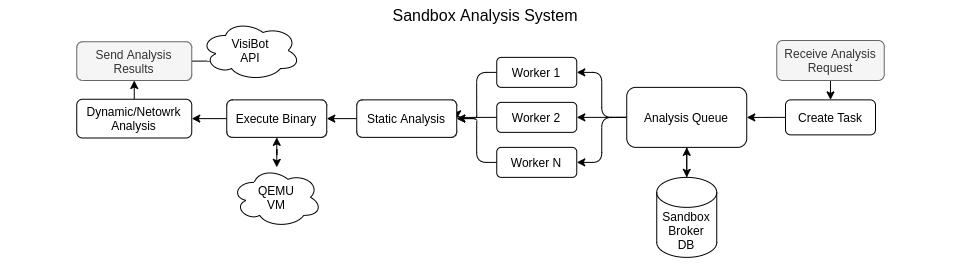

The diagram above was exported from draw.io. Its source (the exported page's mxGraphModel, read from the mxfile embedded in the PNG):
<mxGraphModel dx="387" dy="682" grid="1" gridSize="10" guides="1" tooltips="1" connect="1" arrows="1" fold="1" page="1" pageScale="1" pageWidth="827" pageHeight="1169" math="0" shadow="0">
  <root>
    <mxCell id="0" />
    <mxCell id="1" parent="0" />
    <mxCell id="eaFsHb0SpngwFnLkGdHh-80" value="" style="rounded=0;whiteSpace=wrap;html=1;strokeColor=none;" vertex="1" parent="1">
      <mxGeometry x="30" y="550" width="965" height="270" as="geometry" />
    </mxCell>
    <mxCell id="eaFsHb0SpngwFnLkGdHh-85" style="edgeStyle=orthogonalEdgeStyle;rounded=1;orthogonalLoop=1;jettySize=auto;html=1;exitX=0.5;exitY=1;exitDx=0;exitDy=0;entryX=0.5;entryY=0;entryDx=0;entryDy=0;" edge="1" parent="1" source="eaFsHb0SpngwFnLkGdHh-44" target="eaFsHb0SpngwFnLkGdHh-83">
      <mxGeometry relative="1" as="geometry" />
    </mxCell>
    <mxCell id="eaFsHb0SpngwFnLkGdHh-44" value="Receive Analysis&lt;br&gt;Request" style="rounded=1;whiteSpace=wrap;html=1;fillColor=#f5f5f5;strokeColor=#666666;fontColor=#333333;" vertex="1" parent="1">
      <mxGeometry x="806.25" y="590" width="107.5" height="40" as="geometry" />
    </mxCell>
    <mxCell id="eaFsHb0SpngwFnLkGdHh-89" style="edgeStyle=orthogonalEdgeStyle;rounded=1;orthogonalLoop=1;jettySize=auto;html=1;exitX=0.5;exitY=1;exitDx=0;exitDy=0;entryX=0.5;entryY=0;entryDx=0;entryDy=0;entryPerimeter=0;" edge="1" parent="1" source="eaFsHb0SpngwFnLkGdHh-51" target="eaFsHb0SpngwFnLkGdHh-87">
      <mxGeometry relative="1" as="geometry" />
    </mxCell>
    <mxCell id="eaFsHb0SpngwFnLkGdHh-91" style="edgeStyle=orthogonalEdgeStyle;rounded=1;orthogonalLoop=1;jettySize=auto;html=1;exitX=0;exitY=0.5;exitDx=0;exitDy=0;entryX=1;entryY=0.5;entryDx=0;entryDy=0;" edge="1" parent="1" source="eaFsHb0SpngwFnLkGdHh-51" target="eaFsHb0SpngwFnLkGdHh-54">
      <mxGeometry relative="1" as="geometry" />
    </mxCell>
    <mxCell id="eaFsHb0SpngwFnLkGdHh-92" style="edgeStyle=orthogonalEdgeStyle;rounded=1;orthogonalLoop=1;jettySize=auto;html=1;exitX=0;exitY=0.5;exitDx=0;exitDy=0;entryX=1;entryY=0.5;entryDx=0;entryDy=0;" edge="1" parent="1" source="eaFsHb0SpngwFnLkGdHh-51" target="eaFsHb0SpngwFnLkGdHh-55">
      <mxGeometry relative="1" as="geometry" />
    </mxCell>
    <mxCell id="eaFsHb0SpngwFnLkGdHh-93" style="edgeStyle=orthogonalEdgeStyle;rounded=1;orthogonalLoop=1;jettySize=auto;html=1;exitX=0;exitY=0.5;exitDx=0;exitDy=0;entryX=1;entryY=0.5;entryDx=0;entryDy=0;" edge="1" parent="1" source="eaFsHb0SpngwFnLkGdHh-51" target="eaFsHb0SpngwFnLkGdHh-53">
      <mxGeometry relative="1" as="geometry" />
    </mxCell>
    <mxCell id="eaFsHb0SpngwFnLkGdHh-51" value="Analysis Queue" style="rounded=1;whiteSpace=wrap;html=1;" vertex="1" parent="1">
      <mxGeometry x="656.25" y="636.87" width="120" height="60" as="geometry" />
    </mxCell>
    <mxCell id="eaFsHb0SpngwFnLkGdHh-63" style="edgeStyle=orthogonalEdgeStyle;rounded=1;orthogonalLoop=1;jettySize=auto;html=1;exitX=0;exitY=0.5;exitDx=0;exitDy=0;entryX=1;entryY=0.5;entryDx=0;entryDy=0;" edge="1" parent="1" source="eaFsHb0SpngwFnLkGdHh-53" target="eaFsHb0SpngwFnLkGdHh-60">
      <mxGeometry relative="1" as="geometry" />
    </mxCell>
    <mxCell id="eaFsHb0SpngwFnLkGdHh-53" value="Worker 2" style="rounded=1;whiteSpace=wrap;html=1;" vertex="1" parent="1">
      <mxGeometry x="526.25" y="651.87" width="80" height="30" as="geometry" />
    </mxCell>
    <mxCell id="eaFsHb0SpngwFnLkGdHh-62" style="edgeStyle=orthogonalEdgeStyle;rounded=1;orthogonalLoop=1;jettySize=auto;html=1;exitX=0;exitY=0.5;exitDx=0;exitDy=0;entryX=1;entryY=0.5;entryDx=0;entryDy=0;" edge="1" parent="1" source="eaFsHb0SpngwFnLkGdHh-54" target="eaFsHb0SpngwFnLkGdHh-60">
      <mxGeometry relative="1" as="geometry" />
    </mxCell>
    <mxCell id="eaFsHb0SpngwFnLkGdHh-54" value="Worker N" style="rounded=1;whiteSpace=wrap;html=1;" vertex="1" parent="1">
      <mxGeometry x="526.25" y="696.87" width="80" height="30" as="geometry" />
    </mxCell>
    <mxCell id="eaFsHb0SpngwFnLkGdHh-61" style="edgeStyle=orthogonalEdgeStyle;rounded=1;orthogonalLoop=1;jettySize=auto;html=1;exitX=0;exitY=0.5;exitDx=0;exitDy=0;entryX=1;entryY=0.5;entryDx=0;entryDy=0;" edge="1" parent="1" source="eaFsHb0SpngwFnLkGdHh-55" target="eaFsHb0SpngwFnLkGdHh-60">
      <mxGeometry relative="1" as="geometry" />
    </mxCell>
    <mxCell id="eaFsHb0SpngwFnLkGdHh-55" value="Worker 1" style="rounded=1;whiteSpace=wrap;html=1;" vertex="1" parent="1">
      <mxGeometry x="526.25" y="606.87" width="80" height="30" as="geometry" />
    </mxCell>
    <mxCell id="eaFsHb0SpngwFnLkGdHh-68" style="edgeStyle=orthogonalEdgeStyle;rounded=1;orthogonalLoop=1;jettySize=auto;html=1;exitX=0;exitY=0.5;exitDx=0;exitDy=0;entryX=1;entryY=0.5;entryDx=0;entryDy=0;" edge="1" parent="1" source="eaFsHb0SpngwFnLkGdHh-60" target="eaFsHb0SpngwFnLkGdHh-67">
      <mxGeometry relative="1" as="geometry" />
    </mxCell>
    <mxCell id="eaFsHb0SpngwFnLkGdHh-60" value="Static Analysis" style="rounded=1;whiteSpace=wrap;html=1;" vertex="1" parent="1">
      <mxGeometry x="386.25" y="649.37" width="100" height="37.5" as="geometry" />
    </mxCell>
    <mxCell id="eaFsHb0SpngwFnLkGdHh-96" style="edgeStyle=orthogonalEdgeStyle;rounded=1;orthogonalLoop=1;jettySize=auto;html=1;exitX=0.5;exitY=1;exitDx=0;exitDy=0;startArrow=classic;startFill=1;" edge="1" parent="1" source="eaFsHb0SpngwFnLkGdHh-67" target="eaFsHb0SpngwFnLkGdHh-94">
      <mxGeometry relative="1" as="geometry" />
    </mxCell>
    <mxCell id="eaFsHb0SpngwFnLkGdHh-102" style="edgeStyle=orthogonalEdgeStyle;rounded=1;orthogonalLoop=1;jettySize=auto;html=1;exitX=0;exitY=0.5;exitDx=0;exitDy=0;entryX=1;entryY=0.5;entryDx=0;entryDy=0;startArrow=none;startFill=0;" edge="1" parent="1" source="eaFsHb0SpngwFnLkGdHh-67" target="eaFsHb0SpngwFnLkGdHh-101">
      <mxGeometry relative="1" as="geometry" />
    </mxCell>
    <mxCell id="eaFsHb0SpngwFnLkGdHh-67" value="Execute Binary" style="rounded=1;whiteSpace=wrap;html=1;" vertex="1" parent="1">
      <mxGeometry x="256.25" y="649.37" width="100" height="37.5" as="geometry" />
    </mxCell>
    <mxCell id="eaFsHb0SpngwFnLkGdHh-86" style="edgeStyle=orthogonalEdgeStyle;rounded=1;orthogonalLoop=1;jettySize=auto;html=1;exitX=0;exitY=0.5;exitDx=0;exitDy=0;" edge="1" parent="1" source="eaFsHb0SpngwFnLkGdHh-83" target="eaFsHb0SpngwFnLkGdHh-51">
      <mxGeometry relative="1" as="geometry" />
    </mxCell>
    <mxCell id="eaFsHb0SpngwFnLkGdHh-83" value="Create Task" style="rounded=1;whiteSpace=wrap;html=1;" vertex="1" parent="1">
      <mxGeometry x="815" y="649.37" width="90" height="35" as="geometry" />
    </mxCell>
    <mxCell id="eaFsHb0SpngwFnLkGdHh-88" style="edgeStyle=orthogonalEdgeStyle;rounded=1;orthogonalLoop=1;jettySize=auto;html=1;exitX=0.5;exitY=0;exitDx=0;exitDy=0;exitPerimeter=0;entryX=0.5;entryY=1;entryDx=0;entryDy=0;" edge="1" parent="1" source="eaFsHb0SpngwFnLkGdHh-87" target="eaFsHb0SpngwFnLkGdHh-51">
      <mxGeometry relative="1" as="geometry" />
    </mxCell>
    <mxCell id="eaFsHb0SpngwFnLkGdHh-87" value="Sandbox&lt;br&gt;Broker&lt;br&gt;DB" style="shape=cylinder3;whiteSpace=wrap;html=1;boundedLbl=1;backgroundOutline=1;size=15;" vertex="1" parent="1">
      <mxGeometry x="686.25" y="726.87" width="60" height="80" as="geometry" />
    </mxCell>
    <mxCell id="eaFsHb0SpngwFnLkGdHh-94" value="QEMU&lt;br&gt;VM" style="ellipse;shape=cloud;whiteSpace=wrap;html=1;" vertex="1" parent="1">
      <mxGeometry x="261.25" y="716.87" width="90" height="60" as="geometry" />
    </mxCell>
    <mxCell id="eaFsHb0SpngwFnLkGdHh-105" style="edgeStyle=orthogonalEdgeStyle;rounded=1;orthogonalLoop=1;jettySize=auto;html=1;exitX=0.5;exitY=0;exitDx=0;exitDy=0;entryX=0.5;entryY=1;entryDx=0;entryDy=0;startArrow=none;startFill=0;" edge="1" parent="1" source="eaFsHb0SpngwFnLkGdHh-101" target="eaFsHb0SpngwFnLkGdHh-103">
      <mxGeometry relative="1" as="geometry" />
    </mxCell>
    <mxCell id="eaFsHb0SpngwFnLkGdHh-101" value="Dynamic/Netowrk&lt;br&gt;Analysis" style="rounded=1;whiteSpace=wrap;html=1;" vertex="1" parent="1">
      <mxGeometry x="106.25" y="648.75" width="115" height="38.75" as="geometry" />
    </mxCell>
    <mxCell id="eaFsHb0SpngwFnLkGdHh-129" style="edgeStyle=orthogonalEdgeStyle;rounded=1;orthogonalLoop=1;jettySize=auto;html=1;exitX=1;exitY=0.5;exitDx=0;exitDy=0;entryX=0.16;entryY=0.55;entryDx=0;entryDy=0;entryPerimeter=0;startArrow=none;startFill=0;" edge="1" parent="1" source="eaFsHb0SpngwFnLkGdHh-103" target="eaFsHb0SpngwFnLkGdHh-106">
      <mxGeometry relative="1" as="geometry" />
    </mxCell>
    <mxCell id="eaFsHb0SpngwFnLkGdHh-103" value="Send Analysis&lt;br&gt;Results" style="rounded=1;whiteSpace=wrap;html=1;fillColor=#f5f5f5;strokeColor=#666666;fontColor=#333333;" vertex="1" parent="1">
      <mxGeometry x="106.25" y="591.25" width="115" height="38.75" as="geometry" />
    </mxCell>
    <mxCell id="eaFsHb0SpngwFnLkGdHh-106" value="VisiBot&lt;br&gt;API" style="ellipse;shape=cloud;whiteSpace=wrap;html=1;" vertex="1" parent="1">
      <mxGeometry x="230" y="570" width="100" height="60" as="geometry" />
    </mxCell>
    <mxCell id="eaFsHb0SpngwFnLkGdHh-124" style="edgeStyle=orthogonalEdgeStyle;rounded=1;orthogonalLoop=1;jettySize=auto;html=1;exitX=0.5;exitY=1;exitDx=0;exitDy=0;entryX=1;entryY=0.5;entryDx=0;entryDy=0;entryPerimeter=0;startArrow=none;startFill=0;" edge="1" parent="1" source="eaFsHb0SpngwFnLkGdHh-121">
      <mxGeometry relative="1" as="geometry">
        <mxPoint x="800" y="285" as="targetPoint" />
        <Array as="points">
          <mxPoint x="714" y="530" />
          <mxPoint x="960" y="530" />
          <mxPoint x="960" y="285" />
        </Array>
      </mxGeometry>
    </mxCell>
    <mxCell id="eaFsHb0SpngwFnLkGdHh-125" style="edgeStyle=orthogonalEdgeStyle;rounded=1;orthogonalLoop=1;jettySize=auto;html=1;exitX=0.5;exitY=1;exitDx=0;exitDy=0;entryX=1;entryY=0.5;entryDx=0;entryDy=0;entryPerimeter=0;startArrow=none;startFill=0;" edge="1" parent="1" source="eaFsHb0SpngwFnLkGdHh-122">
      <mxGeometry relative="1" as="geometry">
        <mxPoint x="800" y="285" as="targetPoint" />
        <Array as="points">
          <mxPoint x="584" y="530" />
          <mxPoint x="960" y="530" />
          <mxPoint x="960" y="285" />
        </Array>
      </mxGeometry>
    </mxCell>
    <mxCell id="eaFsHb0SpngwFnLkGdHh-133" value="Sandbox Analysis System" style="text;html=1;strokeColor=none;fillColor=none;align=center;verticalAlign=middle;whiteSpace=wrap;rounded=0;fontSize=16;" vertex="1" parent="1">
      <mxGeometry x="35" y="550" width="960" height="30" as="geometry" />
    </mxCell>
  </root>
</mxGraphModel>